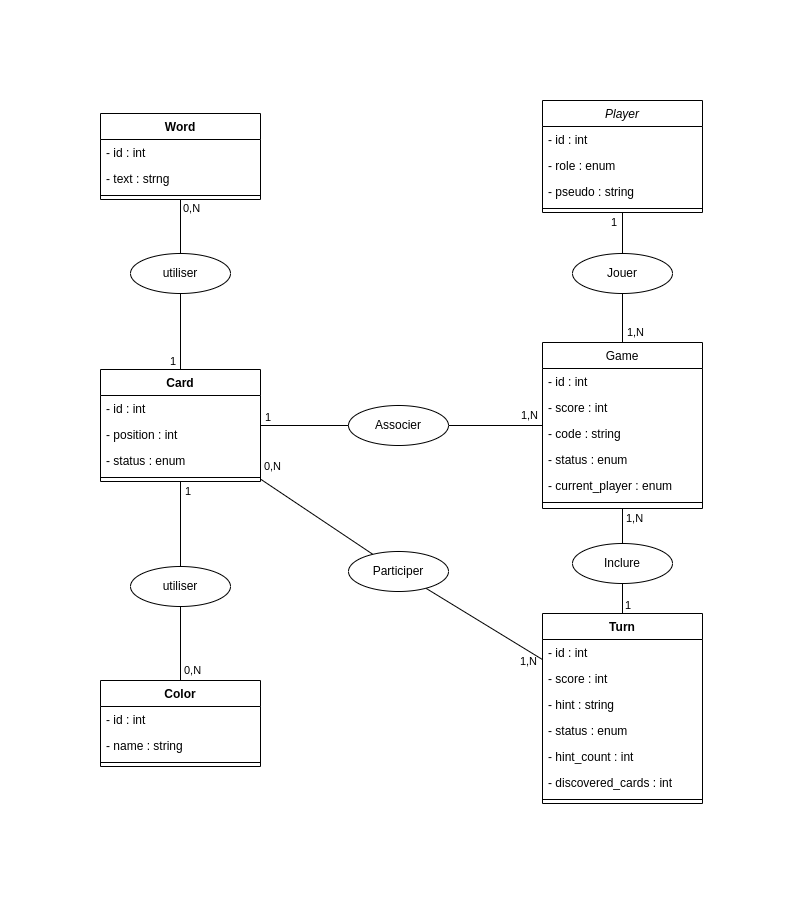

The diagram above was exported from draw.io. Its source (the exported page's mxGraphModel, read from the mxfile embedded in the PNG):
<mxGraphModel dx="1784" dy="1618" grid="1" gridSize="10" guides="1" tooltips="1" connect="1" arrows="1" fold="1" page="1" pageScale="1" pageWidth="827" pageHeight="1169" math="0" shadow="0">
  <root>
    <mxCell id="WIyWlLk6GJQsqaUBKTNV-0" />
    <mxCell id="WIyWlLk6GJQsqaUBKTNV-1" parent="WIyWlLk6GJQsqaUBKTNV-0" />
    <mxCell id="zkfFHV4jXpPFQw0GAbJ--0" value="Player" style="swimlane;fontStyle=2;align=center;verticalAlign=top;childLayout=stackLayout;horizontal=1;startSize=26;horizontalStack=0;resizeParent=1;resizeLast=0;collapsible=1;marginBottom=0;rounded=0;shadow=0;strokeWidth=1;" parent="WIyWlLk6GJQsqaUBKTNV-1" vertex="1">
      <mxGeometry x="394" y="-243" width="160" height="112" as="geometry">
        <mxRectangle x="220" y="120" width="160" height="26" as="alternateBounds" />
      </mxGeometry>
    </mxCell>
    <mxCell id="zkfFHV4jXpPFQw0GAbJ--1" value="- id : int" style="text;align=left;verticalAlign=top;spacingLeft=4;spacingRight=4;overflow=hidden;rotatable=0;points=[[0,0.5],[1,0.5]];portConstraint=eastwest;" parent="zkfFHV4jXpPFQw0GAbJ--0" vertex="1">
      <mxGeometry y="26" width="160" height="26" as="geometry" />
    </mxCell>
    <mxCell id="ND_xbzPXNM9m03mfZtkn-56" value="- role : enum" style="text;strokeColor=none;fillColor=none;align=left;verticalAlign=top;spacingLeft=4;spacingRight=4;overflow=hidden;rotatable=0;points=[[0,0.5],[1,0.5]];portConstraint=eastwest;whiteSpace=wrap;html=1;" parent="zkfFHV4jXpPFQw0GAbJ--0" vertex="1">
      <mxGeometry y="52" width="160" height="26" as="geometry" />
    </mxCell>
    <mxCell id="ND_xbzPXNM9m03mfZtkn-0" value="- pseudo : string" style="text;align=left;verticalAlign=top;spacingLeft=4;spacingRight=4;overflow=hidden;rotatable=0;points=[[0,0.5],[1,0.5]];portConstraint=eastwest;rounded=0;shadow=0;html=0;" parent="zkfFHV4jXpPFQw0GAbJ--0" vertex="1">
      <mxGeometry y="78" width="160" height="26" as="geometry" />
    </mxCell>
    <mxCell id="zkfFHV4jXpPFQw0GAbJ--4" value="" style="line;html=1;strokeWidth=1;align=left;verticalAlign=middle;spacingTop=-1;spacingLeft=3;spacingRight=3;rotatable=0;labelPosition=right;points=[];portConstraint=eastwest;" parent="zkfFHV4jXpPFQw0GAbJ--0" vertex="1">
      <mxGeometry y="104" width="160" height="8" as="geometry" />
    </mxCell>
    <mxCell id="zkfFHV4jXpPFQw0GAbJ--17" value="Game" style="swimlane;fontStyle=0;align=center;verticalAlign=top;childLayout=stackLayout;horizontal=1;startSize=26;horizontalStack=0;resizeParent=1;resizeLast=0;collapsible=1;marginBottom=0;rounded=0;shadow=0;strokeWidth=1;" parent="WIyWlLk6GJQsqaUBKTNV-1" vertex="1">
      <mxGeometry x="394" y="-1" width="160" height="166" as="geometry">
        <mxRectangle x="508" y="120" width="160" height="26" as="alternateBounds" />
      </mxGeometry>
    </mxCell>
    <mxCell id="ND_xbzPXNM9m03mfZtkn-43" value="- id : int" style="text;align=left;verticalAlign=top;spacingLeft=4;spacingRight=4;overflow=hidden;rotatable=0;points=[[0,0.5],[1,0.5]];portConstraint=eastwest;" parent="zkfFHV4jXpPFQw0GAbJ--17" vertex="1">
      <mxGeometry y="26" width="160" height="26" as="geometry" />
    </mxCell>
    <mxCell id="ND_xbzPXNM9m03mfZtkn-67" value="- score : int" style="text;align=left;verticalAlign=top;spacingLeft=4;spacingRight=4;overflow=hidden;rotatable=0;points=[[0,0.5],[1,0.5]];portConstraint=eastwest;" parent="zkfFHV4jXpPFQw0GAbJ--17" vertex="1">
      <mxGeometry y="52" width="160" height="26" as="geometry" />
    </mxCell>
    <mxCell id="ND_xbzPXNM9m03mfZtkn-176" value="- code : string" style="text;align=left;verticalAlign=top;spacingLeft=4;spacingRight=4;overflow=hidden;rotatable=0;points=[[0,0.5],[1,0.5]];portConstraint=eastwest;" parent="zkfFHV4jXpPFQw0GAbJ--17" vertex="1">
      <mxGeometry y="78" width="160" height="26" as="geometry" />
    </mxCell>
    <mxCell id="ND_xbzPXNM9m03mfZtkn-64" value="- status : enum" style="text;align=left;verticalAlign=top;spacingLeft=4;spacingRight=4;overflow=hidden;rotatable=0;points=[[0,0.5],[1,0.5]];portConstraint=eastwest;" parent="zkfFHV4jXpPFQw0GAbJ--17" vertex="1">
      <mxGeometry y="104" width="160" height="26" as="geometry" />
    </mxCell>
    <mxCell id="ND_xbzPXNM9m03mfZtkn-189" value="- current_player : enum" style="text;align=left;verticalAlign=top;spacingLeft=4;spacingRight=4;overflow=hidden;rotatable=0;points=[[0,0.5],[1,0.5]];portConstraint=eastwest;" parent="zkfFHV4jXpPFQw0GAbJ--17" vertex="1">
      <mxGeometry y="130" width="160" height="26" as="geometry" />
    </mxCell>
    <mxCell id="zkfFHV4jXpPFQw0GAbJ--23" value="" style="line;html=1;strokeWidth=1;align=left;verticalAlign=middle;spacingTop=-1;spacingLeft=3;spacingRight=3;rotatable=0;labelPosition=right;points=[];portConstraint=eastwest;" parent="zkfFHV4jXpPFQw0GAbJ--17" vertex="1">
      <mxGeometry y="156" width="160" height="8" as="geometry" />
    </mxCell>
    <mxCell id="ND_xbzPXNM9m03mfZtkn-5" value="Color" style="swimlane;fontStyle=1;align=center;verticalAlign=top;childLayout=stackLayout;horizontal=1;startSize=26;horizontalStack=0;resizeParent=1;resizeParentMax=0;resizeLast=0;collapsible=1;marginBottom=0;whiteSpace=wrap;html=1;" parent="WIyWlLk6GJQsqaUBKTNV-1" vertex="1">
      <mxGeometry x="-48" y="337" width="160" height="86" as="geometry" />
    </mxCell>
    <mxCell id="ND_xbzPXNM9m03mfZtkn-39" value="- id : int" style="text;align=left;verticalAlign=top;spacingLeft=4;spacingRight=4;overflow=hidden;rotatable=0;points=[[0,0.5],[1,0.5]];portConstraint=eastwest;" parent="ND_xbzPXNM9m03mfZtkn-5" vertex="1">
      <mxGeometry y="26" width="160" height="26" as="geometry" />
    </mxCell>
    <mxCell id="ND_xbzPXNM9m03mfZtkn-168" value="- name : string" style="text;align=left;verticalAlign=top;spacingLeft=4;spacingRight=4;overflow=hidden;rotatable=0;points=[[0,0.5],[1,0.5]];portConstraint=eastwest;" parent="ND_xbzPXNM9m03mfZtkn-5" vertex="1">
      <mxGeometry y="52" width="160" height="26" as="geometry" />
    </mxCell>
    <mxCell id="ND_xbzPXNM9m03mfZtkn-7" value="" style="line;strokeWidth=1;fillColor=none;align=left;verticalAlign=middle;spacingTop=-1;spacingLeft=3;spacingRight=3;rotatable=0;labelPosition=right;points=[];portConstraint=eastwest;strokeColor=inherit;" parent="ND_xbzPXNM9m03mfZtkn-5" vertex="1">
      <mxGeometry y="78" width="160" height="8" as="geometry" />
    </mxCell>
    <mxCell id="ND_xbzPXNM9m03mfZtkn-9" value="Word" style="swimlane;fontStyle=1;align=center;verticalAlign=top;childLayout=stackLayout;horizontal=1;startSize=26;horizontalStack=0;resizeParent=1;resizeParentMax=0;resizeLast=0;collapsible=1;marginBottom=0;whiteSpace=wrap;html=1;" parent="WIyWlLk6GJQsqaUBKTNV-1" vertex="1">
      <mxGeometry x="-48" y="-230" width="160" height="86" as="geometry">
        <mxRectangle x="1070" y="120" width="140" height="30" as="alternateBounds" />
      </mxGeometry>
    </mxCell>
    <mxCell id="ND_xbzPXNM9m03mfZtkn-47" value="- id : int" style="text;align=left;verticalAlign=top;spacingLeft=4;spacingRight=4;overflow=hidden;rotatable=0;points=[[0,0.5],[1,0.5]];portConstraint=eastwest;" parent="ND_xbzPXNM9m03mfZtkn-9" vertex="1">
      <mxGeometry y="26" width="160" height="26" as="geometry" />
    </mxCell>
    <mxCell id="ND_xbzPXNM9m03mfZtkn-89" value="- text : strng" style="text;align=left;verticalAlign=top;spacingLeft=4;spacingRight=4;overflow=hidden;rotatable=0;points=[[0,0.5],[1,0.5]];portConstraint=eastwest;" parent="ND_xbzPXNM9m03mfZtkn-9" vertex="1">
      <mxGeometry y="52" width="160" height="26" as="geometry" />
    </mxCell>
    <mxCell id="ND_xbzPXNM9m03mfZtkn-11" value="" style="line;strokeWidth=1;fillColor=none;align=left;verticalAlign=middle;spacingTop=-1;spacingLeft=3;spacingRight=3;rotatable=0;labelPosition=right;points=[];portConstraint=eastwest;strokeColor=inherit;" parent="ND_xbzPXNM9m03mfZtkn-9" vertex="1">
      <mxGeometry y="78" width="160" height="8" as="geometry" />
    </mxCell>
    <mxCell id="ND_xbzPXNM9m03mfZtkn-17" value="Turn" style="swimlane;fontStyle=1;align=center;verticalAlign=top;childLayout=stackLayout;horizontal=1;startSize=26;horizontalStack=0;resizeParent=1;resizeParentMax=0;resizeLast=0;collapsible=1;marginBottom=0;whiteSpace=wrap;html=1;" parent="WIyWlLk6GJQsqaUBKTNV-1" vertex="1">
      <mxGeometry x="394" y="270" width="160" height="190" as="geometry" />
    </mxCell>
    <mxCell id="ND_xbzPXNM9m03mfZtkn-35" value="- id : int" style="text;align=left;verticalAlign=top;spacingLeft=4;spacingRight=4;overflow=hidden;rotatable=0;points=[[0,0.5],[1,0.5]];portConstraint=eastwest;" parent="ND_xbzPXNM9m03mfZtkn-17" vertex="1">
      <mxGeometry y="26" width="160" height="26" as="geometry" />
    </mxCell>
    <mxCell id="ND_xbzPXNM9m03mfZtkn-191" value="- score : int" style="text;align=left;verticalAlign=top;spacingLeft=4;spacingRight=4;overflow=hidden;rotatable=0;points=[[0,0.5],[1,0.5]];portConstraint=eastwest;" parent="ND_xbzPXNM9m03mfZtkn-17" vertex="1">
      <mxGeometry y="52" width="160" height="26" as="geometry" />
    </mxCell>
    <mxCell id="ND_xbzPXNM9m03mfZtkn-85" value="- hint : string" style="text;align=left;verticalAlign=top;spacingLeft=4;spacingRight=4;overflow=hidden;rotatable=0;points=[[0,0.5],[1,0.5]];portConstraint=eastwest;" parent="ND_xbzPXNM9m03mfZtkn-17" vertex="1">
      <mxGeometry y="78" width="160" height="26" as="geometry" />
    </mxCell>
    <mxCell id="ND_xbzPXNM9m03mfZtkn-86" value="- status : enum" style="text;align=left;verticalAlign=top;spacingLeft=4;spacingRight=4;overflow=hidden;rotatable=0;points=[[0,0.5],[1,0.5]];portConstraint=eastwest;" parent="ND_xbzPXNM9m03mfZtkn-17" vertex="1">
      <mxGeometry y="104" width="160" height="26" as="geometry" />
    </mxCell>
    <mxCell id="ND_xbzPXNM9m03mfZtkn-190" value="- hint_count : int" style="text;align=left;verticalAlign=top;spacingLeft=4;spacingRight=4;overflow=hidden;rotatable=0;points=[[0,0.5],[1,0.5]];portConstraint=eastwest;" parent="ND_xbzPXNM9m03mfZtkn-17" vertex="1">
      <mxGeometry y="130" width="160" height="26" as="geometry" />
    </mxCell>
    <mxCell id="ND_xbzPXNM9m03mfZtkn-87" value="- discovered_cards : int" style="text;align=left;verticalAlign=top;spacingLeft=4;spacingRight=4;overflow=hidden;rotatable=0;points=[[0,0.5],[1,0.5]];portConstraint=eastwest;" parent="ND_xbzPXNM9m03mfZtkn-17" vertex="1">
      <mxGeometry y="156" width="160" height="26" as="geometry" />
    </mxCell>
    <mxCell id="ND_xbzPXNM9m03mfZtkn-19" value="" style="line;strokeWidth=1;fillColor=none;align=left;verticalAlign=middle;spacingTop=-1;spacingLeft=3;spacingRight=3;rotatable=0;labelPosition=right;points=[];portConstraint=eastwest;strokeColor=inherit;" parent="ND_xbzPXNM9m03mfZtkn-17" vertex="1">
      <mxGeometry y="182" width="160" height="8" as="geometry" />
    </mxCell>
    <mxCell id="ND_xbzPXNM9m03mfZtkn-120" value="" style="endArrow=none;html=1;rounded=0;edgeStyle=orthogonalEdgeStyle;" parent="WIyWlLk6GJQsqaUBKTNV-1" source="ND_xbzPXNM9m03mfZtkn-130" target="zkfFHV4jXpPFQw0GAbJ--17" edge="1">
      <mxGeometry relative="1" as="geometry">
        <mxPoint x="564" y="416" as="sourcePoint" />
        <mxPoint x="834" y="153" as="targetPoint" />
      </mxGeometry>
    </mxCell>
    <mxCell id="ND_xbzPXNM9m03mfZtkn-122" value="1,N" style="edgeLabel;resizable=0;html=1;align=right;verticalAlign=bottom;" parent="ND_xbzPXNM9m03mfZtkn-120" connectable="0" vertex="1">
      <mxGeometry x="1" relative="1" as="geometry">
        <mxPoint x="22" y="-2" as="offset" />
      </mxGeometry>
    </mxCell>
    <mxCell id="ND_xbzPXNM9m03mfZtkn-138" value="Card" style="swimlane;fontStyle=1;align=center;verticalAlign=top;childLayout=stackLayout;horizontal=1;startSize=26;horizontalStack=0;resizeParent=1;resizeParentMax=0;resizeLast=0;collapsible=1;marginBottom=0;whiteSpace=wrap;html=1;" parent="WIyWlLk6GJQsqaUBKTNV-1" vertex="1">
      <mxGeometry x="-48" y="26" width="160" height="112" as="geometry">
        <mxRectangle x="1070" y="120" width="140" height="30" as="alternateBounds" />
      </mxGeometry>
    </mxCell>
    <mxCell id="ND_xbzPXNM9m03mfZtkn-139" value="- id : int" style="text;align=left;verticalAlign=top;spacingLeft=4;spacingRight=4;overflow=hidden;rotatable=0;points=[[0,0.5],[1,0.5]];portConstraint=eastwest;" parent="ND_xbzPXNM9m03mfZtkn-138" vertex="1">
      <mxGeometry y="26" width="160" height="26" as="geometry" />
    </mxCell>
    <mxCell id="ND_xbzPXNM9m03mfZtkn-163" value="- position : int" style="text;align=left;verticalAlign=top;spacingLeft=4;spacingRight=4;overflow=hidden;rotatable=0;points=[[0,0.5],[1,0.5]];portConstraint=eastwest;" parent="ND_xbzPXNM9m03mfZtkn-138" vertex="1">
      <mxGeometry y="52" width="160" height="26" as="geometry" />
    </mxCell>
    <mxCell id="ND_xbzPXNM9m03mfZtkn-140" value="- status : enum" style="text;align=left;verticalAlign=top;spacingLeft=4;spacingRight=4;overflow=hidden;rotatable=0;points=[[0,0.5],[1,0.5]];portConstraint=eastwest;" parent="ND_xbzPXNM9m03mfZtkn-138" vertex="1">
      <mxGeometry y="78" width="160" height="26" as="geometry" />
    </mxCell>
    <mxCell id="ND_xbzPXNM9m03mfZtkn-144" value="" style="line;strokeWidth=1;fillColor=none;align=left;verticalAlign=middle;spacingTop=-1;spacingLeft=3;spacingRight=3;rotatable=0;labelPosition=right;points=[];portConstraint=eastwest;strokeColor=inherit;" parent="ND_xbzPXNM9m03mfZtkn-138" vertex="1">
      <mxGeometry y="104" width="160" height="8" as="geometry" />
    </mxCell>
    <mxCell id="ND_xbzPXNM9m03mfZtkn-154" value="" style="endArrow=none;html=1;rounded=0;edgeStyle=orthogonalEdgeStyle;" parent="WIyWlLk6GJQsqaUBKTNV-1" source="ND_xbzPXNM9m03mfZtkn-185" target="zkfFHV4jXpPFQw0GAbJ--17" edge="1">
      <mxGeometry relative="1" as="geometry">
        <mxPoint x="334" y="82" as="sourcePoint" />
        <mxPoint x="474" y="93.5" as="targetPoint" />
      </mxGeometry>
    </mxCell>
    <mxCell id="ND_xbzPXNM9m03mfZtkn-156" value="1,N" style="edgeLabel;resizable=0;html=1;align=right;verticalAlign=bottom;" parent="ND_xbzPXNM9m03mfZtkn-154" connectable="0" vertex="1">
      <mxGeometry x="1" relative="1" as="geometry">
        <mxPoint x="-4" y="-2" as="offset" />
      </mxGeometry>
    </mxCell>
    <mxCell id="8-RCVuSEn8h9hQCzTx69-4" value="0,N" style="edgeLabel;resizable=0;html=1;align=right;verticalAlign=bottom;" connectable="0" vertex="1" parent="ND_xbzPXNM9m03mfZtkn-154">
      <mxGeometry x="1" relative="1" as="geometry">
        <mxPoint x="-261" y="49" as="offset" />
      </mxGeometry>
    </mxCell>
    <mxCell id="8-RCVuSEn8h9hQCzTx69-5" value="1,N" style="edgeLabel;resizable=0;html=1;align=right;verticalAlign=bottom;" connectable="0" vertex="1" parent="ND_xbzPXNM9m03mfZtkn-154">
      <mxGeometry x="1" relative="1" as="geometry">
        <mxPoint x="-5" y="244" as="offset" />
      </mxGeometry>
    </mxCell>
    <mxCell id="ND_xbzPXNM9m03mfZtkn-157" value="" style="endArrow=none;html=1;rounded=0;edgeStyle=orthogonalEdgeStyle;" parent="WIyWlLk6GJQsqaUBKTNV-1" source="ND_xbzPXNM9m03mfZtkn-164" target="ND_xbzPXNM9m03mfZtkn-138" edge="1">
      <mxGeometry relative="1" as="geometry">
        <mxPoint x="-158" y="119.5" as="sourcePoint" />
        <mxPoint x="-38" y="119.5" as="targetPoint" />
      </mxGeometry>
    </mxCell>
    <mxCell id="ND_xbzPXNM9m03mfZtkn-159" value="1" style="edgeLabel;resizable=0;html=1;align=right;verticalAlign=bottom;" parent="ND_xbzPXNM9m03mfZtkn-157" connectable="0" vertex="1">
      <mxGeometry x="1" relative="1" as="geometry">
        <mxPoint x="-4" as="offset" />
      </mxGeometry>
    </mxCell>
    <mxCell id="ND_xbzPXNM9m03mfZtkn-160" value="" style="endArrow=none;html=1;rounded=0;edgeStyle=orthogonalEdgeStyle;" parent="WIyWlLk6GJQsqaUBKTNV-1" source="ND_xbzPXNM9m03mfZtkn-169" target="ND_xbzPXNM9m03mfZtkn-138" edge="1">
      <mxGeometry relative="1" as="geometry">
        <mxPoint x="40" y="260" as="sourcePoint" />
        <mxPoint x="248" y="260" as="targetPoint" />
      </mxGeometry>
    </mxCell>
    <mxCell id="ND_xbzPXNM9m03mfZtkn-162" value="1" style="edgeLabel;resizable=0;html=1;align=right;verticalAlign=bottom;" parent="ND_xbzPXNM9m03mfZtkn-160" connectable="0" vertex="1">
      <mxGeometry x="1" relative="1" as="geometry">
        <mxPoint x="11" y="19" as="offset" />
      </mxGeometry>
    </mxCell>
    <mxCell id="ND_xbzPXNM9m03mfZtkn-165" value="" style="endArrow=none;html=1;rounded=0;edgeStyle=orthogonalEdgeStyle;" parent="WIyWlLk6GJQsqaUBKTNV-1" source="ND_xbzPXNM9m03mfZtkn-9" target="ND_xbzPXNM9m03mfZtkn-164" edge="1">
      <mxGeometry relative="1" as="geometry">
        <mxPoint x="-284" y="82" as="sourcePoint" />
        <mxPoint x="-48" y="120" as="targetPoint" />
      </mxGeometry>
    </mxCell>
    <mxCell id="ND_xbzPXNM9m03mfZtkn-166" value="0,N" style="edgeLabel;resizable=0;html=1;align=left;verticalAlign=bottom;" parent="ND_xbzPXNM9m03mfZtkn-165" connectable="0" vertex="1">
      <mxGeometry x="-1" relative="1" as="geometry">
        <mxPoint x="1" y="17" as="offset" />
      </mxGeometry>
    </mxCell>
    <mxCell id="ND_xbzPXNM9m03mfZtkn-164" value="utiliser" style="ellipse;whiteSpace=wrap;html=1;align=center;" parent="WIyWlLk6GJQsqaUBKTNV-1" vertex="1">
      <mxGeometry x="-18" y="-90" width="100" height="40" as="geometry" />
    </mxCell>
    <mxCell id="ND_xbzPXNM9m03mfZtkn-170" value="" style="endArrow=none;html=1;rounded=0;edgeStyle=orthogonalEdgeStyle;" parent="WIyWlLk6GJQsqaUBKTNV-1" source="ND_xbzPXNM9m03mfZtkn-5" target="ND_xbzPXNM9m03mfZtkn-169" edge="1">
      <mxGeometry relative="1" as="geometry">
        <mxPoint x="32" y="310" as="sourcePoint" />
        <mxPoint x="32" y="163" as="targetPoint" />
      </mxGeometry>
    </mxCell>
    <mxCell id="ND_xbzPXNM9m03mfZtkn-171" value="0,N" style="edgeLabel;resizable=0;html=1;align=left;verticalAlign=bottom;" parent="ND_xbzPXNM9m03mfZtkn-170" connectable="0" vertex="1">
      <mxGeometry x="-1" relative="1" as="geometry">
        <mxPoint x="2" y="-2" as="offset" />
      </mxGeometry>
    </mxCell>
    <mxCell id="ND_xbzPXNM9m03mfZtkn-169" value="utiliser" style="ellipse;whiteSpace=wrap;html=1;align=center;" parent="WIyWlLk6GJQsqaUBKTNV-1" vertex="1">
      <mxGeometry x="-18" y="223" width="100" height="40" as="geometry" />
    </mxCell>
    <mxCell id="ND_xbzPXNM9m03mfZtkn-173" value="" style="endArrow=none;html=1;rounded=0;edgeStyle=orthogonalEdgeStyle;" parent="WIyWlLk6GJQsqaUBKTNV-1" source="8-RCVuSEn8h9hQCzTx69-6" target="ND_xbzPXNM9m03mfZtkn-17" edge="1">
      <mxGeometry relative="1" as="geometry">
        <mxPoint x="464" y="190" as="sourcePoint" />
        <mxPoint x="664" y="191" as="targetPoint" />
      </mxGeometry>
    </mxCell>
    <mxCell id="ND_xbzPXNM9m03mfZtkn-175" value="1" style="edgeLabel;resizable=0;html=1;align=right;verticalAlign=bottom;" parent="ND_xbzPXNM9m03mfZtkn-173" connectable="0" vertex="1">
      <mxGeometry x="1" relative="1" as="geometry">
        <mxPoint x="9" as="offset" />
      </mxGeometry>
    </mxCell>
    <mxCell id="ND_xbzPXNM9m03mfZtkn-182" value="" style="endArrow=none;html=1;rounded=0;edgeStyle=orthogonalEdgeStyle;" parent="WIyWlLk6GJQsqaUBKTNV-1" source="zkfFHV4jXpPFQw0GAbJ--0" target="ND_xbzPXNM9m03mfZtkn-130" edge="1">
      <mxGeometry relative="1" as="geometry">
        <mxPoint x="874" y="82" as="sourcePoint" />
        <mxPoint x="554" y="83" as="targetPoint" />
      </mxGeometry>
    </mxCell>
    <mxCell id="ND_xbzPXNM9m03mfZtkn-183" value="1" style="edgeLabel;resizable=0;html=1;align=left;verticalAlign=bottom;" parent="ND_xbzPXNM9m03mfZtkn-182" connectable="0" vertex="1">
      <mxGeometry x="-1" relative="1" as="geometry">
        <mxPoint x="-13" y="18" as="offset" />
      </mxGeometry>
    </mxCell>
    <mxCell id="ND_xbzPXNM9m03mfZtkn-130" value="Jouer" style="ellipse;whiteSpace=wrap;html=1;align=center;" parent="WIyWlLk6GJQsqaUBKTNV-1" vertex="1">
      <mxGeometry x="424" y="-90" width="100" height="40" as="geometry" />
    </mxCell>
    <mxCell id="ND_xbzPXNM9m03mfZtkn-186" value="" style="endArrow=none;html=1;rounded=0;edgeStyle=orthogonalEdgeStyle;" parent="WIyWlLk6GJQsqaUBKTNV-1" source="ND_xbzPXNM9m03mfZtkn-138" target="ND_xbzPXNM9m03mfZtkn-185" edge="1">
      <mxGeometry relative="1" as="geometry">
        <mxPoint x="112" y="81" as="sourcePoint" />
        <mxPoint x="320" y="82" as="targetPoint" />
      </mxGeometry>
    </mxCell>
    <mxCell id="ND_xbzPXNM9m03mfZtkn-187" value="1" style="edgeLabel;resizable=0;html=1;align=left;verticalAlign=bottom;" parent="ND_xbzPXNM9m03mfZtkn-186" connectable="0" vertex="1">
      <mxGeometry x="-1" relative="1" as="geometry">
        <mxPoint x="3" as="offset" />
      </mxGeometry>
    </mxCell>
    <mxCell id="ND_xbzPXNM9m03mfZtkn-185" value="Associer" style="ellipse;whiteSpace=wrap;html=1;align=center;" parent="WIyWlLk6GJQsqaUBKTNV-1" vertex="1">
      <mxGeometry x="200" y="62" width="100" height="40" as="geometry" />
    </mxCell>
    <mxCell id="8-RCVuSEn8h9hQCzTx69-1" value="" style="endArrow=none;html=1;rounded=0;" edge="1" parent="WIyWlLk6GJQsqaUBKTNV-1" source="8-RCVuSEn8h9hQCzTx69-2" target="ND_xbzPXNM9m03mfZtkn-17">
      <mxGeometry width="50" height="50" relative="1" as="geometry">
        <mxPoint x="296.93214598851273" y="227.77241314109733" as="sourcePoint" />
        <mxPoint x="364" y="190" as="targetPoint" />
      </mxGeometry>
    </mxCell>
    <mxCell id="8-RCVuSEn8h9hQCzTx69-3" value="" style="endArrow=none;html=1;rounded=0;" edge="1" parent="WIyWlLk6GJQsqaUBKTNV-1" source="ND_xbzPXNM9m03mfZtkn-138" target="8-RCVuSEn8h9hQCzTx69-2">
      <mxGeometry width="50" height="50" relative="1" as="geometry">
        <mxPoint x="105" y="138" as="sourcePoint" />
        <mxPoint x="320" y="303" as="targetPoint" />
      </mxGeometry>
    </mxCell>
    <mxCell id="8-RCVuSEn8h9hQCzTx69-2" value="Participer" style="ellipse;whiteSpace=wrap;html=1;align=center;" vertex="1" parent="WIyWlLk6GJQsqaUBKTNV-1">
      <mxGeometry x="200" y="208" width="100" height="40" as="geometry" />
    </mxCell>
    <mxCell id="8-RCVuSEn8h9hQCzTx69-7" value="" style="endArrow=none;html=1;rounded=0;edgeStyle=orthogonalEdgeStyle;" edge="1" parent="WIyWlLk6GJQsqaUBKTNV-1" source="zkfFHV4jXpPFQw0GAbJ--17" target="8-RCVuSEn8h9hQCzTx69-6">
      <mxGeometry relative="1" as="geometry">
        <mxPoint x="474" y="165" as="sourcePoint" />
        <mxPoint x="474" y="270" as="targetPoint" />
      </mxGeometry>
    </mxCell>
    <mxCell id="8-RCVuSEn8h9hQCzTx69-8" value="1,N" style="edgeLabel;resizable=0;html=1;align=left;verticalAlign=bottom;" connectable="0" vertex="1" parent="8-RCVuSEn8h9hQCzTx69-7">
      <mxGeometry x="-1" relative="1" as="geometry">
        <mxPoint x="2" y="18" as="offset" />
      </mxGeometry>
    </mxCell>
    <mxCell id="8-RCVuSEn8h9hQCzTx69-6" value="Inclure" style="ellipse;whiteSpace=wrap;html=1;align=center;" vertex="1" parent="WIyWlLk6GJQsqaUBKTNV-1">
      <mxGeometry x="424" y="200" width="100" height="40" as="geometry" />
    </mxCell>
  </root>
</mxGraphModel>